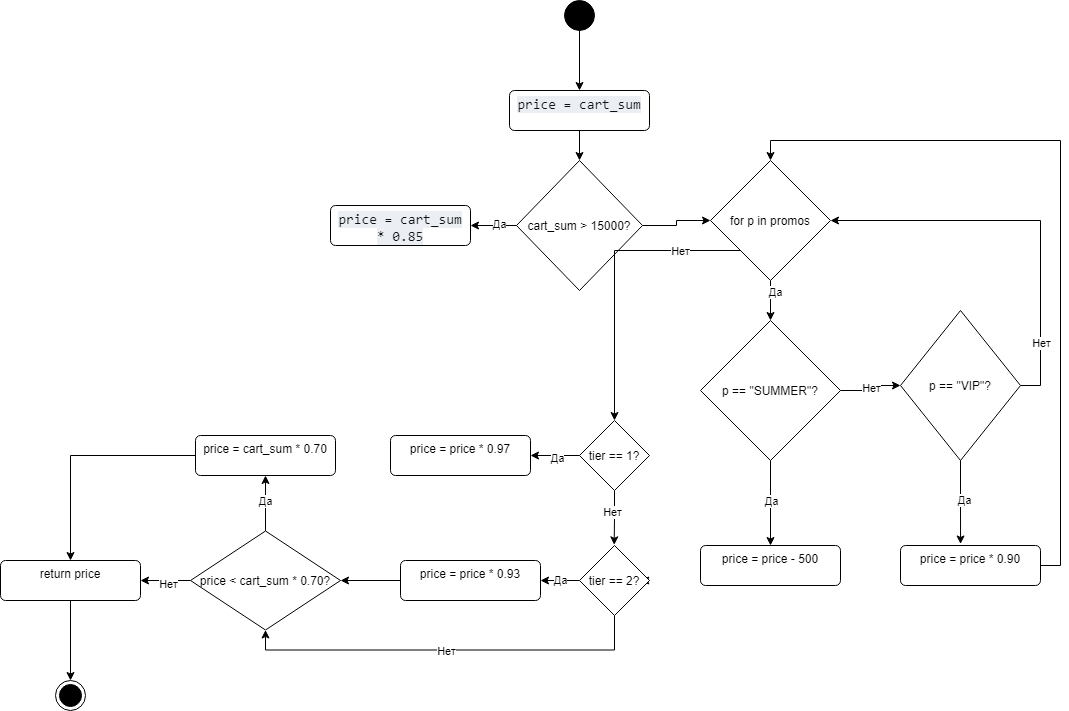

The diagram above was exported from draw.io. Its source (the exported page's mxGraphModel, read from the mxfile embedded in the PNG):
<mxGraphModel dx="1098" dy="828" grid="1" gridSize="10" guides="1" tooltips="1" connect="1" arrows="1" fold="1" page="1" pageScale="1" pageWidth="827" pageHeight="1169" math="0" shadow="0">
  <root>
    <mxCell id="0" />
    <mxCell id="1" parent="0" />
    <mxCell id="o3PJCAHu2CMNPTUlx0uG-1" style="edgeStyle=orthogonalEdgeStyle;rounded=0;orthogonalLoop=1;jettySize=auto;html=1;exitX=0.5;exitY=1;exitDx=0;exitDy=0;entryX=0.5;entryY=0;entryDx=0;entryDy=0;defaultLabelBackgroundColor=gap;" edge="1" parent="1" source="o3PJCAHu2CMNPTUlx0uG-2" target="o3PJCAHu2CMNPTUlx0uG-4">
      <mxGeometry relative="1" as="geometry" />
    </mxCell>
    <mxCell id="o3PJCAHu2CMNPTUlx0uG-2" value="" style="ellipse;fillColor=strokeColor;html=1;" vertex="1" parent="1">
      <mxGeometry x="1004" y="310" width="30" height="30" as="geometry" />
    </mxCell>
    <mxCell id="o3PJCAHu2CMNPTUlx0uG-3" style="edgeStyle=orthogonalEdgeStyle;rounded=0;orthogonalLoop=1;jettySize=auto;html=1;exitX=0.5;exitY=1;exitDx=0;exitDy=0;entryX=0.5;entryY=0;entryDx=0;entryDy=0;defaultLabelBackgroundColor=gap;" edge="1" parent="1" source="o3PJCAHu2CMNPTUlx0uG-4" target="o3PJCAHu2CMNPTUlx0uG-8">
      <mxGeometry relative="1" as="geometry" />
    </mxCell>
    <mxCell id="o3PJCAHu2CMNPTUlx0uG-4" value="&lt;span style=&quot;color: rgb(15, 17, 21); font-family: Menlo, Monaco, Consolas, &amp;quot;Cascadia Mono&amp;quot;, &amp;quot;Ubuntu Mono&amp;quot;, &amp;quot;DejaVu Sans Mono&amp;quot;, &amp;quot;Liberation Mono&amp;quot;, &amp;quot;JetBrains Mono&amp;quot;, &amp;quot;Fira Code&amp;quot;, Cousine, &amp;quot;Roboto Mono&amp;quot;, &amp;quot;Courier New&amp;quot;, Courier, sans-serif, system-ui; font-size: 14px; text-align: start; background-color: rgb(235, 238, 242);&quot;&gt;price = cart_sum&lt;/span&gt;" style="html=1;align=center;verticalAlign=top;rounded=1;absoluteArcSize=1;arcSize=10;dashed=0;whiteSpace=wrap;" vertex="1" parent="1">
      <mxGeometry x="949" y="400" width="140" height="40" as="geometry" />
    </mxCell>
    <mxCell id="o3PJCAHu2CMNPTUlx0uG-5" style="edgeStyle=orthogonalEdgeStyle;rounded=0;orthogonalLoop=1;jettySize=auto;html=1;exitX=0;exitY=0.5;exitDx=0;exitDy=0;entryX=1;entryY=0.5;entryDx=0;entryDy=0;defaultLabelBackgroundColor=gap;" edge="1" parent="1" source="o3PJCAHu2CMNPTUlx0uG-8" target="o3PJCAHu2CMNPTUlx0uG-9">
      <mxGeometry relative="1" as="geometry" />
    </mxCell>
    <mxCell id="o3PJCAHu2CMNPTUlx0uG-6" value="Да" style="edgeLabel;html=1;align=center;verticalAlign=middle;resizable=0;points=[];defaultLabelBackgroundColor=gap;" connectable="0" vertex="1" parent="o3PJCAHu2CMNPTUlx0uG-5">
      <mxGeometry x="-0.2174" y="-2" relative="1" as="geometry">
        <mxPoint as="offset" />
      </mxGeometry>
    </mxCell>
    <mxCell id="o3PJCAHu2CMNPTUlx0uG-7" style="edgeStyle=orthogonalEdgeStyle;rounded=0;orthogonalLoop=1;jettySize=auto;html=1;exitX=1;exitY=0.5;exitDx=0;exitDy=0;entryX=0;entryY=0.5;entryDx=0;entryDy=0;defaultLabelBackgroundColor=gap;" edge="1" parent="1" source="o3PJCAHu2CMNPTUlx0uG-8" target="o3PJCAHu2CMNPTUlx0uG-14">
      <mxGeometry relative="1" as="geometry" />
    </mxCell>
    <mxCell id="o3PJCAHu2CMNPTUlx0uG-8" value="cart_sum &gt; 15000?" style="rhombus;" vertex="1" parent="1">
      <mxGeometry x="956" y="470" width="126" height="130" as="geometry" />
    </mxCell>
    <mxCell id="o3PJCAHu2CMNPTUlx0uG-9" value="&lt;span style=&quot;color: rgb(15, 17, 21); font-family: Menlo, Monaco, Consolas, &amp;quot;Cascadia Mono&amp;quot;, &amp;quot;Ubuntu Mono&amp;quot;, &amp;quot;DejaVu Sans Mono&amp;quot;, &amp;quot;Liberation Mono&amp;quot;, &amp;quot;JetBrains Mono&amp;quot;, &amp;quot;Fira Code&amp;quot;, Cousine, &amp;quot;Roboto Mono&amp;quot;, &amp;quot;Courier New&amp;quot;, Courier, sans-serif, system-ui; font-size: 14px; text-align: start; background-color: rgb(235, 238, 242);&quot;&gt;price = cart_sum * 0.85&lt;/span&gt;" style="html=1;align=center;verticalAlign=top;rounded=1;absoluteArcSize=1;arcSize=10;dashed=0;whiteSpace=wrap;" vertex="1" parent="1">
      <mxGeometry x="770" y="515" width="140" height="40" as="geometry" />
    </mxCell>
    <mxCell id="o3PJCAHu2CMNPTUlx0uG-10" style="edgeStyle=orthogonalEdgeStyle;rounded=0;orthogonalLoop=1;jettySize=auto;html=1;exitX=0.5;exitY=1;exitDx=0;exitDy=0;entryX=0.5;entryY=0;entryDx=0;entryDy=0;defaultLabelBackgroundColor=gap;" edge="1" parent="1" source="o3PJCAHu2CMNPTUlx0uG-14" target="o3PJCAHu2CMNPTUlx0uG-19">
      <mxGeometry relative="1" as="geometry" />
    </mxCell>
    <mxCell id="o3PJCAHu2CMNPTUlx0uG-11" value="Да" style="edgeLabel;html=1;align=center;verticalAlign=middle;resizable=0;points=[];defaultLabelBackgroundColor=gap;" connectable="0" vertex="1" parent="o3PJCAHu2CMNPTUlx0uG-10">
      <mxGeometry x="-0.45" y="4" relative="1" as="geometry">
        <mxPoint as="offset" />
      </mxGeometry>
    </mxCell>
    <mxCell id="o3PJCAHu2CMNPTUlx0uG-12" style="edgeStyle=orthogonalEdgeStyle;rounded=0;orthogonalLoop=1;jettySize=auto;html=1;exitX=0;exitY=1;exitDx=0;exitDy=0;defaultLabelBackgroundColor=gap;entryX=0.5;entryY=0;entryDx=0;entryDy=0;" edge="1" parent="1" source="o3PJCAHu2CMNPTUlx0uG-14" target="o3PJCAHu2CMNPTUlx0uG-30">
      <mxGeometry x="-0.3197" relative="1" as="geometry">
        <mxPoint x="1060" y="730" as="targetPoint" />
      </mxGeometry>
    </mxCell>
    <mxCell id="o3PJCAHu2CMNPTUlx0uG-13" value="Нет" style="edgeLabel;html=1;align=center;verticalAlign=middle;resizable=0;points=[];defaultLabelBackgroundColor=gap;" connectable="0" vertex="1" parent="o3PJCAHu2CMNPTUlx0uG-12">
      <mxGeometry x="-0.585" relative="1" as="geometry">
        <mxPoint as="offset" />
      </mxGeometry>
    </mxCell>
    <mxCell id="o3PJCAHu2CMNPTUlx0uG-14" value="for p in promos" style="rhombus;" vertex="1" parent="1">
      <mxGeometry x="1150" y="470" width="120" height="120" as="geometry" />
    </mxCell>
    <mxCell id="o3PJCAHu2CMNPTUlx0uG-15" style="edgeStyle=orthogonalEdgeStyle;rounded=0;orthogonalLoop=1;jettySize=auto;html=1;exitX=1;exitY=0.5;exitDx=0;exitDy=0;entryX=0;entryY=0.5;entryDx=0;entryDy=0;defaultLabelBackgroundColor=gap;" edge="1" parent="1" source="o3PJCAHu2CMNPTUlx0uG-19" target="o3PJCAHu2CMNPTUlx0uG-25">
      <mxGeometry relative="1" as="geometry" />
    </mxCell>
    <mxCell id="o3PJCAHu2CMNPTUlx0uG-16" value="Нет" style="edgeLabel;html=1;align=center;verticalAlign=middle;resizable=0;points=[];defaultLabelBackgroundColor=gap;" connectable="0" vertex="1" parent="o3PJCAHu2CMNPTUlx0uG-15">
      <mxGeometry x="0.0667" y="-2" relative="1" as="geometry">
        <mxPoint as="offset" />
      </mxGeometry>
    </mxCell>
    <mxCell id="o3PJCAHu2CMNPTUlx0uG-17" style="edgeStyle=orthogonalEdgeStyle;rounded=0;orthogonalLoop=1;jettySize=auto;html=1;exitX=0.5;exitY=1;exitDx=0;exitDy=0;entryX=0.5;entryY=0;entryDx=0;entryDy=0;defaultLabelBackgroundColor=gap;" edge="1" parent="1" source="o3PJCAHu2CMNPTUlx0uG-19" target="o3PJCAHu2CMNPTUlx0uG-20">
      <mxGeometry relative="1" as="geometry" />
    </mxCell>
    <mxCell id="o3PJCAHu2CMNPTUlx0uG-18" value="Да" style="edgeLabel;html=1;align=center;verticalAlign=middle;resizable=0;points=[];defaultLabelBackgroundColor=gap;" connectable="0" vertex="1" parent="o3PJCAHu2CMNPTUlx0uG-17">
      <mxGeometry x="-0.0654" relative="1" as="geometry">
        <mxPoint as="offset" />
      </mxGeometry>
    </mxCell>
    <mxCell id="o3PJCAHu2CMNPTUlx0uG-19" value="p == &quot;SUMMER&quot;?" style="rhombus;" vertex="1" parent="1">
      <mxGeometry x="1140" y="630" width="140" height="140" as="geometry" />
    </mxCell>
    <mxCell id="o3PJCAHu2CMNPTUlx0uG-20" value="price = price - 500" style="html=1;align=center;verticalAlign=top;rounded=1;absoluteArcSize=1;arcSize=10;dashed=0;whiteSpace=wrap;" vertex="1" parent="1">
      <mxGeometry x="1140" y="855" width="140" height="40" as="geometry" />
    </mxCell>
    <mxCell id="o3PJCAHu2CMNPTUlx0uG-21" style="edgeStyle=orthogonalEdgeStyle;rounded=0;orthogonalLoop=1;jettySize=auto;html=1;exitX=0.5;exitY=1;exitDx=0;exitDy=0;defaultLabelBackgroundColor=gap;entryX=0.429;entryY=-0.038;entryDx=0;entryDy=0;entryPerimeter=0;" edge="1" parent="1" source="o3PJCAHu2CMNPTUlx0uG-25" target="o3PJCAHu2CMNPTUlx0uG-27">
      <mxGeometry x="0.0194" relative="1" as="geometry" />
    </mxCell>
    <mxCell id="o3PJCAHu2CMNPTUlx0uG-22" value="Да" style="edgeLabel;html=1;align=center;verticalAlign=middle;resizable=0;points=[];defaultLabelBackgroundColor=gap;" connectable="0" vertex="1" parent="o3PJCAHu2CMNPTUlx0uG-21">
      <mxGeometry x="0.0401" y="5" relative="1" as="geometry">
        <mxPoint x="-2" y="-3" as="offset" />
      </mxGeometry>
    </mxCell>
    <mxCell id="o3PJCAHu2CMNPTUlx0uG-23" style="edgeStyle=orthogonalEdgeStyle;rounded=0;orthogonalLoop=1;jettySize=auto;html=1;exitX=1;exitY=0.5;exitDx=0;exitDy=0;entryX=1;entryY=0.5;entryDx=0;entryDy=0;defaultLabelBackgroundColor=gap;" edge="1" parent="1" source="o3PJCAHu2CMNPTUlx0uG-25" target="o3PJCAHu2CMNPTUlx0uG-14">
      <mxGeometry relative="1" as="geometry" />
    </mxCell>
    <mxCell id="o3PJCAHu2CMNPTUlx0uG-24" value="Нет" style="edgeLabel;html=1;align=center;verticalAlign=middle;resizable=0;points=[];defaultLabelBackgroundColor=gap;" connectable="0" vertex="1" parent="o3PJCAHu2CMNPTUlx0uG-23">
      <mxGeometry x="-0.6814" relative="1" as="geometry">
        <mxPoint as="offset" />
      </mxGeometry>
    </mxCell>
    <mxCell id="o3PJCAHu2CMNPTUlx0uG-25" value="p == &quot;VIP&quot;?" style="rhombus;" vertex="1" parent="1">
      <mxGeometry x="1340" y="620" width="120" height="150" as="geometry" />
    </mxCell>
    <mxCell id="o3PJCAHu2CMNPTUlx0uG-26" style="edgeStyle=orthogonalEdgeStyle;rounded=0;orthogonalLoop=1;jettySize=auto;html=1;exitX=1;exitY=0.5;exitDx=0;exitDy=0;entryX=0.5;entryY=0;entryDx=0;entryDy=0;defaultLabelBackgroundColor=gap;" edge="1" parent="1" source="o3PJCAHu2CMNPTUlx0uG-27" target="o3PJCAHu2CMNPTUlx0uG-14">
      <mxGeometry relative="1" as="geometry" />
    </mxCell>
    <mxCell id="o3PJCAHu2CMNPTUlx0uG-27" value="price = price * 0.90" style="html=1;align=center;verticalAlign=top;rounded=1;absoluteArcSize=1;arcSize=10;dashed=0;whiteSpace=wrap;" vertex="1" parent="1">
      <mxGeometry x="1340" y="855" width="140" height="40" as="geometry" />
    </mxCell>
    <mxCell id="o3PJCAHu2CMNPTUlx0uG-28" style="edgeStyle=orthogonalEdgeStyle;rounded=0;orthogonalLoop=1;jettySize=auto;html=1;exitX=0;exitY=0.5;exitDx=0;exitDy=0;entryX=1;entryY=0.5;entryDx=0;entryDy=0;defaultLabelBackgroundColor=gap;" edge="1" parent="1" source="o3PJCAHu2CMNPTUlx0uG-30" target="o3PJCAHu2CMNPTUlx0uG-31">
      <mxGeometry relative="1" as="geometry" />
    </mxCell>
    <mxCell id="o3PJCAHu2CMNPTUlx0uG-29" value="Да" style="edgeLabel;html=1;align=center;verticalAlign=middle;resizable=0;points=[];defaultLabelBackgroundColor=gap;" connectable="0" vertex="1" parent="o3PJCAHu2CMNPTUlx0uG-28">
      <mxGeometry x="-0.068" y="2" relative="1" as="geometry">
        <mxPoint as="offset" />
      </mxGeometry>
    </mxCell>
    <mxCell id="o3PJCAHu2CMNPTUlx0uG-30" value="tier == 1?" style="rhombus;" vertex="1" parent="1">
      <mxGeometry x="1019" y="730" width="70" height="70" as="geometry" />
    </mxCell>
    <mxCell id="o3PJCAHu2CMNPTUlx0uG-31" value="price = price * 0.97" style="html=1;align=center;verticalAlign=top;rounded=1;absoluteArcSize=1;arcSize=10;dashed=0;whiteSpace=wrap;" vertex="1" parent="1">
      <mxGeometry x="830" y="745" width="140" height="40" as="geometry" />
    </mxCell>
    <mxCell id="o3PJCAHu2CMNPTUlx0uG-32" style="edgeStyle=orthogonalEdgeStyle;rounded=0;orthogonalLoop=1;jettySize=auto;html=1;exitX=0.5;exitY=1;exitDx=0;exitDy=0;entryX=0.455;entryY=-0.017;entryDx=0;entryDy=0;entryPerimeter=0;defaultLabelBackgroundColor=gap;" edge="1" parent="1" source="o3PJCAHu2CMNPTUlx0uG-30">
      <mxGeometry relative="1" as="geometry">
        <mxPoint x="1053.7" y="854.3199999999999" as="targetPoint" />
      </mxGeometry>
    </mxCell>
    <mxCell id="o3PJCAHu2CMNPTUlx0uG-33" value="Нет" style="edgeLabel;html=1;align=center;verticalAlign=middle;resizable=0;points=[];defaultLabelBackgroundColor=gap;" connectable="0" vertex="1" parent="o3PJCAHu2CMNPTUlx0uG-32">
      <mxGeometry x="-0.2311" y="-3" relative="1" as="geometry">
        <mxPoint as="offset" />
      </mxGeometry>
    </mxCell>
    <mxCell id="o3PJCAHu2CMNPTUlx0uG-34" style="edgeStyle=orthogonalEdgeStyle;rounded=0;orthogonalLoop=1;jettySize=auto;html=1;exitX=1;exitY=0.5;exitDx=0;exitDy=0;defaultLabelBackgroundColor=gap;" edge="1" parent="1" source="o3PJCAHu2CMNPTUlx0uG-39">
      <mxGeometry relative="1" as="geometry">
        <mxPoint x="1080.3333333333335" y="890.1666666666667" as="targetPoint" />
      </mxGeometry>
    </mxCell>
    <mxCell id="o3PJCAHu2CMNPTUlx0uG-35" style="edgeStyle=orthogonalEdgeStyle;rounded=0;orthogonalLoop=1;jettySize=auto;html=1;exitX=0;exitY=0.5;exitDx=0;exitDy=0;entryX=1;entryY=0.5;entryDx=0;entryDy=0;defaultLabelBackgroundColor=gap;" edge="1" parent="1" source="o3PJCAHu2CMNPTUlx0uG-39" target="o3PJCAHu2CMNPTUlx0uG-41">
      <mxGeometry relative="1" as="geometry" />
    </mxCell>
    <mxCell id="o3PJCAHu2CMNPTUlx0uG-36" value="Да" style="edgeLabel;html=1;align=center;verticalAlign=middle;resizable=0;points=[];defaultLabelBackgroundColor=gap;" connectable="0" vertex="1" parent="o3PJCAHu2CMNPTUlx0uG-35">
      <mxGeometry x="0.0427" y="-1" relative="1" as="geometry">
        <mxPoint as="offset" />
      </mxGeometry>
    </mxCell>
    <mxCell id="o3PJCAHu2CMNPTUlx0uG-37" style="edgeStyle=orthogonalEdgeStyle;rounded=0;orthogonalLoop=1;jettySize=auto;html=1;exitX=0.5;exitY=1;exitDx=0;exitDy=0;entryX=0.5;entryY=1;entryDx=0;entryDy=0;defaultLabelBackgroundColor=gap;" edge="1" parent="1" source="o3PJCAHu2CMNPTUlx0uG-39" target="o3PJCAHu2CMNPTUlx0uG-46">
      <mxGeometry relative="1" as="geometry" />
    </mxCell>
    <mxCell id="o3PJCAHu2CMNPTUlx0uG-38" value="Нет" style="edgeLabel;html=1;align=center;verticalAlign=middle;resizable=0;points=[];defaultLabelBackgroundColor=gap;" connectable="0" vertex="1" parent="o3PJCAHu2CMNPTUlx0uG-37">
      <mxGeometry x="0.0076" y="1" relative="1" as="geometry">
        <mxPoint as="offset" />
      </mxGeometry>
    </mxCell>
    <mxCell id="o3PJCAHu2CMNPTUlx0uG-39" value="tier == 2?" style="rhombus;" vertex="1" parent="1">
      <mxGeometry x="1019" y="855" width="70" height="70" as="geometry" />
    </mxCell>
    <mxCell id="o3PJCAHu2CMNPTUlx0uG-40" style="edgeStyle=orthogonalEdgeStyle;rounded=0;orthogonalLoop=1;jettySize=auto;html=1;exitX=0;exitY=0.5;exitDx=0;exitDy=0;entryX=1;entryY=0.5;entryDx=0;entryDy=0;defaultLabelBackgroundColor=gap;" edge="1" parent="1" source="o3PJCAHu2CMNPTUlx0uG-41" target="o3PJCAHu2CMNPTUlx0uG-46">
      <mxGeometry relative="1" as="geometry" />
    </mxCell>
    <mxCell id="o3PJCAHu2CMNPTUlx0uG-41" value="price = price * 0.93" style="html=1;align=center;verticalAlign=top;rounded=1;absoluteArcSize=1;arcSize=10;dashed=0;whiteSpace=wrap;" vertex="1" parent="1">
      <mxGeometry x="840" y="870" width="140" height="40" as="geometry" />
    </mxCell>
    <mxCell id="o3PJCAHu2CMNPTUlx0uG-42" style="edgeStyle=orthogonalEdgeStyle;rounded=0;orthogonalLoop=1;jettySize=auto;html=1;exitX=0.5;exitY=0;exitDx=0;exitDy=0;defaultLabelBackgroundColor=gap;entryX=0.5;entryY=1;entryDx=0;entryDy=0;" edge="1" parent="1" source="o3PJCAHu2CMNPTUlx0uG-46" target="o3PJCAHu2CMNPTUlx0uG-48">
      <mxGeometry relative="1" as="geometry">
        <mxPoint x="705.3333333333335" y="790" as="targetPoint" />
      </mxGeometry>
    </mxCell>
    <mxCell id="o3PJCAHu2CMNPTUlx0uG-43" value="Да" style="edgeLabel;html=1;align=center;verticalAlign=middle;resizable=0;points=[];defaultLabelBackgroundColor=gap;" connectable="0" vertex="1" parent="o3PJCAHu2CMNPTUlx0uG-42">
      <mxGeometry x="0.0931" y="1" relative="1" as="geometry">
        <mxPoint as="offset" />
      </mxGeometry>
    </mxCell>
    <mxCell id="o3PJCAHu2CMNPTUlx0uG-44" style="edgeStyle=orthogonalEdgeStyle;rounded=0;orthogonalLoop=1;jettySize=auto;html=1;exitX=0;exitY=0.5;exitDx=0;exitDy=0;entryX=1;entryY=0.5;entryDx=0;entryDy=0;defaultLabelBackgroundColor=gap;" edge="1" parent="1" source="o3PJCAHu2CMNPTUlx0uG-46" target="o3PJCAHu2CMNPTUlx0uG-50">
      <mxGeometry relative="1" as="geometry" />
    </mxCell>
    <mxCell id="o3PJCAHu2CMNPTUlx0uG-45" value="Нет" style="edgeLabel;html=1;align=center;verticalAlign=middle;resizable=0;points=[];defaultLabelBackgroundColor=gap;" connectable="0" vertex="1" parent="o3PJCAHu2CMNPTUlx0uG-44">
      <mxGeometry x="-0.08" y="3" relative="1" as="geometry">
        <mxPoint as="offset" />
      </mxGeometry>
    </mxCell>
    <mxCell id="o3PJCAHu2CMNPTUlx0uG-46" value="price &lt; cart_sum * 0.70?" style="rhombus;" vertex="1" parent="1">
      <mxGeometry x="630" y="840.5" width="150" height="99" as="geometry" />
    </mxCell>
    <mxCell id="o3PJCAHu2CMNPTUlx0uG-47" style="edgeStyle=orthogonalEdgeStyle;rounded=0;orthogonalLoop=1;jettySize=auto;html=1;exitX=0;exitY=0.5;exitDx=0;exitDy=0;defaultLabelBackgroundColor=gap;" edge="1" parent="1" source="o3PJCAHu2CMNPTUlx0uG-48" target="o3PJCAHu2CMNPTUlx0uG-50">
      <mxGeometry relative="1" as="geometry" />
    </mxCell>
    <mxCell id="o3PJCAHu2CMNPTUlx0uG-48" value="price = cart_sum * 0.70" style="html=1;align=center;verticalAlign=top;rounded=1;absoluteArcSize=1;arcSize=10;dashed=0;whiteSpace=wrap;" vertex="1" parent="1">
      <mxGeometry x="635" y="745" width="140" height="40" as="geometry" />
    </mxCell>
    <mxCell id="o3PJCAHu2CMNPTUlx0uG-49" style="edgeStyle=orthogonalEdgeStyle;rounded=0;orthogonalLoop=1;jettySize=auto;html=1;exitX=0.5;exitY=1;exitDx=0;exitDy=0;defaultLabelBackgroundColor=gap;" edge="1" parent="1" source="o3PJCAHu2CMNPTUlx0uG-50" target="o3PJCAHu2CMNPTUlx0uG-51">
      <mxGeometry relative="1" as="geometry" />
    </mxCell>
    <mxCell id="o3PJCAHu2CMNPTUlx0uG-50" value="return price" style="html=1;align=center;verticalAlign=top;rounded=1;absoluteArcSize=1;arcSize=10;dashed=0;whiteSpace=wrap;" vertex="1" parent="1">
      <mxGeometry x="440" y="870" width="140" height="40" as="geometry" />
    </mxCell>
    <mxCell id="o3PJCAHu2CMNPTUlx0uG-51" value="" style="ellipse;html=1;shape=endState;fillColor=strokeColor;" vertex="1" parent="1">
      <mxGeometry x="495" y="990" width="30" height="30" as="geometry" />
    </mxCell>
  </root>
</mxGraphModel>